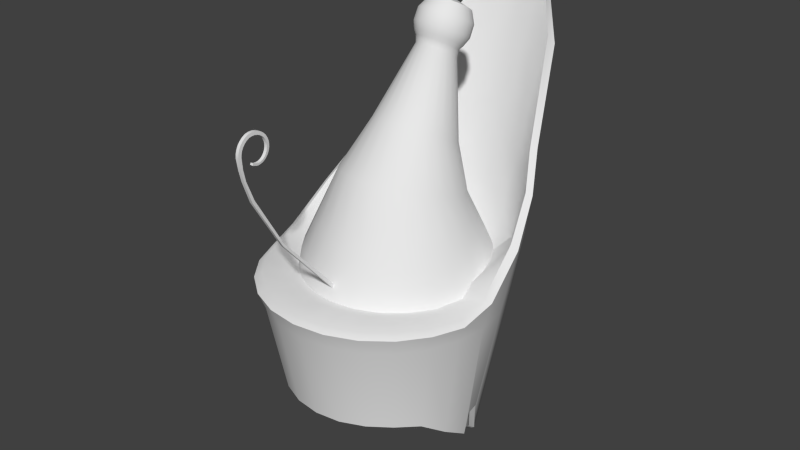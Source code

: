 # Source: crown.blend  (saved by Blender 2.69.0; exported with 4.5.12 LTS)
import bpy
from mathutils import Matrix  # noqa: F401  (used for matrix-valued properties, if any)

bpy.ops.wm.read_factory_settings(use_empty=True)
scene = bpy.context.scene
scene.name = 'Scene'

# ---- collections
col_collection_1 = bpy.data.collections.new('Collection 1'); scene.collection.children.link(col_collection_1)

# ---- node groups
ng_auto_smooth = bpy.data.node_groups.new('Auto Smooth', 'GeometryNodeTree')
_s = ng_auto_smooth.interface.new_socket(name='Geometry', in_out='OUTPUT', socket_type='NodeSocketGeometry')
_s = ng_auto_smooth.interface.new_socket(name='Geometry', in_out='INPUT', socket_type='NodeSocketGeometry')
_s = ng_auto_smooth.interface.new_socket(name='Angle', in_out='INPUT', socket_type='NodeSocketFloat')
_s.subtype = 'ANGLE'
_s.min_value = 0.0
_s.max_value = 3.142
ng_auto_smooth.is_modifier = True
_N = ng_auto_smooth.nodes; _L = ng_auto_smooth.links
n0 = _N.new('NodeGroupOutput'); n0.name = 'Group Output'; n0.location = (480, -100)
n1 = _N.new('NodeGroupInput'); n1.name = 'Group Input'; n1.location = (-420, -300)
n2 = _N.new('NodeGroupInput'); n2.name = 'Group Input.001'; n2.location = (-60, -100)
n3 = _N.new('GeometryNodeSetShadeSmooth'); n3.name = 'Set Shade Smooth'; n3.location = (120, -100)
n3.domain = 'EDGE'
n4 = _N.new('GeometryNodeSetShadeSmooth'); n4.name = 'Set Shade Smooth.001'; n4.location = (300, -100)
n5 = _N.new('GeometryNodeInputMeshEdgeAngle'); n5.name = 'Edge Angle'; n5.location = (-420, -220)
n6 = _N.new('GeometryNodeInputEdgeSmooth'); n6.name = 'Is Edge Smooth'; n6.location = (-60, -160)
n7 = _N.new('GeometryNodeInputShadeSmooth'); n7.name = 'Is Face Smooth'; n7.location = (-240, -340)
n8 = _N.new('FunctionNodeBooleanMath'); n8.name = 'Boolean Math'; n8.location = (-60, -220)
n9 = _N.new('FunctionNodeCompare'); n9.name = 'Compare'; n9.location = (-240, -180)
n9.operation = 'LESS_EQUAL'
_L.new(n5.outputs[0], n9.inputs[0])
_L.new(n4.outputs[0], n0.inputs[0])
_L.new(n1.outputs[1], n9.inputs[1])
_L.new(n9.outputs[0], n8.inputs[0])
_L.new(n7.outputs[0], n8.inputs[1])
_L.new(n2.outputs[0], n3.inputs[0])
_L.new(n6.outputs[0], n3.inputs[1])
_L.new(n3.outputs[0], n4.inputs[0])
_L.new(n8.outputs[0], n3.inputs[2])
n0.is_active_output = True

# ---- world
world_world = bpy.data.worlds.new('World'); scene.world = world_world
world_world.color = (0.05088, 0.05088, 0.05088)
world_world.use_sun_shadow = False
world_world.sun_shadow_jitter_overblur = 0.0
world_world.cycles.sampling_method = 'MANUAL'
world_world.cycles.sample_map_resolution = 256

# ---- meshes
me_deshretmesh = bpy.data.meshes.new('DeshretMesh')
me_deshretmesh.from_pydata([(-0.02, -1.41, 1.686), (-0.02171, -1.529, 1.83), (-0.02214, -1.612, 1.811), (-0.02214, -1.635, 1.792), (-0.02214, -1.671, 1.582), (-0.02214, -1.648, 1.475), (-0.02214, -1.274, 0.7696), (-0.01807, -1.549, 1.596), (-0.01828, -1.531, 1.591), (-0.0185, -1.511, 1.59), (-0.01914, -1.454, 1.61), (-0.01935, -1.438, 1.625), (-0.02054, -1.461, 1.58), (-0.02158, -1.391, 1.657), (-0.0221, -1.382, 1.715), (-0.02128, -1.477, 1.814), (-0.02314, -1.437, 1.822), (-0.02214, -1.586, 1.825), (-0.02444, -1.71, 1.686), (-0.02366, -1.495, 1.854), (-0.02444, -1.68, 1.787), (-0.02214, -1.573, 1.284), (-0.02444, -1.696, 1.755), (-0.02214, -0.4829, -0.165), (-0.02214, -1.597, 1.268), (-0.02214, -1.292, 0.7566), (-0.02214, -1.669, 1.471), (-0.02214, -1.695, 1.578), (-0.02444, -1.707, 1.721), (-0.01871, -1.491, 1.592), (-0.01957, -1.425, 1.643), (-0.02418, -1.563, 1.861), (-0.01924, -1.572, 1.586), (-0.02085, -1.436, 1.78), (-0.02042, -1.413, 1.735), (-0.02262, -1.398, 1.773), (-0.02236, -1.387, 1.745), (-0.02064, -1.422, 1.758), (-0.02288, -1.415, 1.799), (-0.02132, -1.402, 1.633), (-0.01785, -1.565, 1.604), (-0.02192, -1.558, 1.83), (-0.02214, -1.676, 1.715), (-0.02214, -1.668, 1.743), (-0.02214, -1.654, 1.769), (-0.02028, -1.487, 1.573), (-0.02149, -1.502, 1.824), (-0.02444, -1.598, 1.854), (-0.02214, -1.679, 1.686), (-0.02107, -1.454, 1.798), (-0.02021, -1.409, 1.71), (-0.01978, -1.415, 1.664), (-0.0234, -1.464, 1.841), (-0.02214, -0.4495, -0.142), (-0.02106, -1.422, 1.609), (-0.0208, -1.441, 1.592), (-0.02002, -1.511, 1.569), (-0.01976, -1.535, 1.573), (-0.0195, -1.554, 1.579), (-0.01892, -1.472, 1.599), (-0.02444, -1.657, 1.814), (-0.02444, -1.629, 1.837), (-0.02392, -1.528, 1.861), (-0.02184, -1.383, 1.686), (0.01, -1.41, 1.686), (0.008292, -1.529, 1.83), (0.007864, -1.612, 1.811), (0.007864, -1.635, 1.792), (0.007864, -1.671, 1.582), (0.007864, -1.648, 1.475), (0.007864, -1.274, 0.7696), (0.01193, -1.549, 1.596), (0.01172, -1.531, 1.591), (0.0115, -1.511, 1.59), (0.01086, -1.454, 1.61), (0.01065, -1.438, 1.625), (0.009464, -1.461, 1.58), (0.008424, -1.391, 1.657), (0.007904, -1.382, 1.715), (0.00872, -1.477, 1.814), (0.006863, -1.437, 1.822), (0.007864, -1.586, 1.825), (0.005563, -1.71, 1.686), (0.006343, -1.495, 1.854), (0.005563, -1.68, 1.787), (0.007864, -1.573, 1.284), (0.005563, -1.696, 1.755), (0.007864, -0.4829, -0.165), (0.007864, -1.597, 1.268), (0.007864, -1.292, 0.7566), (0.007864, -1.669, 1.471), (0.007864, -1.695, 1.578), (0.005563, -1.707, 1.721), (0.01129, -1.491, 1.592), (0.01043, -1.425, 1.643), (0.005823, -1.563, 1.861), (0.01076, -1.572, 1.586), (0.009148, -1.436, 1.78), (0.009577, -1.413, 1.735), (0.007383, -1.398, 1.773), (0.007644, -1.387, 1.745), (0.009363, -1.422, 1.758), (0.007123, -1.415, 1.799), (0.008684, -1.402, 1.633), (0.01215, -1.565, 1.604), (0.008078, -1.558, 1.83), (0.007864, -1.676, 1.715), (0.007864, -1.668, 1.743), (0.007864, -1.654, 1.769), (0.009724, -1.487, 1.573), (0.008506, -1.502, 1.824), (0.005563, -1.598, 1.854), (0.007864, -1.679, 1.686), (0.008934, -1.454, 1.798), (0.009791, -1.409, 1.71), (0.01022, -1.415, 1.664), (0.006603, -1.464, 1.841), (0.007864, -0.4495, -0.142), (0.008944, -1.422, 1.609), (0.009204, -1.441, 1.592), (0.009985, -1.511, 1.569), (0.01024, -1.535, 1.573), (0.0105, -1.554, 1.579), (0.01108, -1.472, 1.599), (0.005563, -1.657, 1.814), (0.005563, -1.629, 1.837), (0.006083, -1.528, 1.861), (0.008164, -1.383, 1.686), (-0.007136, 1.275, -0.04816), (-0.3134, 1.223, -0.04816), (-0.3068, 1.197, -0.2151), (-0.2622, 0.6869, -1.907), (-0.2472, 0.6471, -1.901), (-0.2472, 0.9618, -0.6238), (-0.08461, 0.3192, -0.1818), (-0.6124, 1.111, -0.04816), (-0.586, 1.075, -0.2151), (-0.4999, 0.6172, -1.907), (-0.4709, 0.5816, -1.901), (-0.4709, 0.8637, -0.6238), (-0.1568, 0.2875, -0.1818), (-0.8679, 0.9121, -0.04816), (-0.8258, 0.88, -0.2151), (-0.7041, 0.5063, -1.837), (-0.6629, 0.4772, -1.831), (-0.6629, 0.7076, -0.6238), (-0.2188, 0.2372, -0.1818), (-1.065, 0.7615, 0.4107), (-1.01, 0.6261, -0.2151), (-0.8607, 0.3618, -1.66), (-0.8103, 0.3412, -1.654), (-0.8103, 0.5041, -0.6238), (-0.2664, 0.1715, -0.1818), (-0.1748, 0.06056, -0.0795), (-0.8177, 0.243, -0.02577), (-1.121, 0.4529, 0.4313), (-1.189, 0.4732, 0.3816), (-1.125, 0.3303, -0.2151), (-0.9592, 0.2354, -1.275), (-0.903, 0.2248, -1.269), (-0.903, 0.2672, -0.6238), (-0.2963, 0.09502, -0.1818), (-0.1808, 0.01297, -0.0795), (-0.8463, 0.01297, -0.02577), (-1.161, 0.01297, 0.08166), (-1.231, 0.0358, 0.05351), (-1.165, 0.01297, -0.2151), (-0.9928, 0.01297, -1.47), (-0.9346, 0.01297, -1.464), (-0.9346, 0.01297, -0.6238), (-0.3065, 0.01297, -0.1818), (-0.1748, -0.03197, -0.0795), (-0.8177, -0.2042, -0.02577), (-1.121, -0.2855, 0.00204), (-1.189, -0.3038, -0.04816), (-1.125, -0.2867, -0.2151), (-0.9592, -0.2421, -1.315), (-0.903, -0.2271, -1.309), (-0.903, -0.2271, -0.6238), (-0.2963, -0.0645, -0.1818), (-0.1575, -0.07384, -0.0795), (-0.7339, -0.4066, -0.02577), (-1.006, -0.5637, 0.00204), (-1.067, -0.599, -0.04816), (-1.01, -0.5659, -0.2151), (-0.8607, -0.4798, -1.16), (-0.8103, -0.4508, -1.154), (-0.8103, -0.4508, -0.6238), (-0.2664, -0.1367, -0.1818), (-0.1299, -0.1098, -0.0795), (-0.6005, -0.5804, -0.02577), (-0.8227, -0.8026, 0.00204), (-0.8725, -0.8524, -0.04816), (-0.8257, -0.8056, -0.2151), (-0.7041, -0.684, -1.131), (-0.6629, -0.6428, -1.125), (-0.6629, -0.6428, -0.6238), (-0.2188, -0.1987, -0.1818), (-0.09395, -0.1374, -0.0795), (-0.4267, -0.7138, -0.02577), (-0.5838, -0.9859, 0.00204), (-0.6191, -1.047, -0.04816), (-0.586, -0.9896, -0.2151), (-0.4999, -0.8406, -1.126), (-0.4709, -0.7902, -1.12), (-0.4709, -0.7902, -0.6238), (-0.1568, -0.2463, -0.1818), (-0.05207, -0.1547, -0.0795), (-0.2243, -0.7976, -0.02577), (-0.3056, -1.101, 0.00204), (-0.3239, -1.169, -0.04816), (-0.3068, -1.105, -0.2151), (-0.2622, -0.9391, -1.129), (-0.2472, -0.8829, -1.124), (-0.2472, -0.8829, -0.6238), (-0.08461, -0.2762, -0.1818), (-0.9188, 0.09793, -1.271), (-0.976, 0.1033, -1.277), (-0.8567, 0.2788, -1.349), (-0.9099, 0.2944, -1.355), (-0.1568, 0.1023, -0.0795), (-0.7305, 0.445, -0.02577), (-1.001, 0.7086, 0.3961), (-0.1286, 0.138, -0.0795), (-0.5941, 0.6175, -0.02577), (-0.8139, 0.8723, 0.2249), (-0.09207, 0.1652, -0.0795), (-0.4176, 0.7488, -0.02577), (-0.5511, 0.9908, 0.1752), (-0.04977, 0.182, -0.0795), (-0.2132, 0.8299, -0.02577), (-0.2904, 1.095, 0.1437), (-0.007136, 0.1873, -0.0795), (-0.007136, 0.8554, -0.02577), (-0.007136, 1.171, 0.1454), (-0.007136, 1.383, 0.3454), (-0.3134, 1.334, 0.3228), (-0.6124, 1.17, 0.1876), (-0.8679, 0.9821, 0.2515), (-0.8139, 0.9873, 0.4668), (-0.5713, 1.158, 0.4087), (-0.2904, 1.273, 0.4876), (-0.007136, 1.373, 0.5979), (-0.007136, 1.652, 1.095), (-0.3134, 1.535, 0.9148), (-0.6124, 1.345, 0.7011), (-0.8679, 1.156, 0.765), (-0.8139, 1.113, 0.8483), (-0.5713, 1.284, 0.7903), (-0.2904, 1.474, 1.004), (-0.007136, 1.574, 1.19), (0.001913, 2.194, 2.509), (-0.3134, 2.096, 2.386), (-0.6124, 1.8, 1.861), (-0.8679, 1.204, 1.052), (-1.065, 0.8568, 0.7484), (-1.001, 0.8347, 0.7672), (-0.8139, 1.16, 1.051), (-0.5713, 1.739, 1.95), (-0.2904, 2.035, 2.475), (-0.007136, 2.116, 2.604), (-0.007135, 1.239, -0.2151), (-0.007134, 0.7107, -1.907), (-0.007135, 0.6695, -1.901), (-0.007135, 0.9953, -0.6238), (-0.007136, 0.33, -0.1818), (0.2991, 1.223, -0.04816), (0.2925, 1.197, -0.2151), (0.248, 0.6869, -1.907), (0.2329, 0.6471, -1.901), (0.2329, 0.9618, -0.6238), (0.07034, 0.3192, -0.1818), (0.5982, 1.111, -0.04816), (0.5717, 1.075, -0.2151), (0.4857, 0.6172, -1.907), (0.4566, 0.5816, -1.901), (0.4566, 0.8637, -0.6238), (0.1425, 0.2875, -0.1818), (0.8536, 0.9121, -0.04816), (0.8115, 0.88, -0.2151), (0.6898, 0.5063, -1.837), (0.6487, 0.4772, -1.831), (0.6487, 0.7076, -0.6238), (0.2045, 0.2372, -0.1818), (1.05, 0.7615, 0.4107), (0.9955, 0.6261, -0.2151), (0.8464, 0.3618, -1.66), (0.7961, 0.3412, -1.654), (0.7961, 0.5041, -0.6238), (0.2521, 0.1715, -0.1818), (0.1606, 0.06056, -0.0795), (0.8034, 0.243, -0.02577), (1.107, 0.4529, 0.4313), (1.175, 0.4732, 0.3816), (1.111, 0.3303, -0.2151), (0.9449, 0.2354, -1.275), (0.8887, 0.2248, -1.269), (0.8887, 0.2672, -0.6238), (0.282, 0.09502, -0.1818), (0.1665, 0.01297, -0.0795), (0.832, 0.01297, -0.02577), (1.146, 0.01297, 0.08166), (1.217, 0.0358, 0.05351), (1.151, 0.01297, -0.2151), (0.9785, 0.01297, -1.47), (0.9203, 0.01297, -1.464), (0.9203, 0.01297, -0.6238), (0.2922, 0.01297, -0.1818), (0.1606, -0.03197, -0.0795), (0.8034, -0.2042, -0.02577), (1.107, -0.2855, 0.00204), (1.175, -0.3038, -0.04816), (1.111, -0.2867, -0.2151), (0.9449, -0.2421, -1.315), (0.8887, -0.2271, -1.309), (0.8887, -0.2271, -0.6238), (0.282, -0.0645, -0.1818), (0.1432, -0.07384, -0.0795), (0.7196, -0.4066, -0.02577), (0.9917, -0.5637, 0.00204), (1.053, -0.599, -0.04816), (0.9955, -0.5659, -0.2151), (0.8464, -0.4798, -1.16), (0.7961, -0.4508, -1.154), (0.7961, -0.4508, -0.6238), (0.2521, -0.1367, -0.1818), (0.1156, -0.1098, -0.0795), (0.5862, -0.5804, -0.02577), (0.8084, -0.8026, 0.00204), (0.8583, -0.8524, -0.04816), (0.8115, -0.8056, -0.2151), (0.6898, -0.684, -1.131), (0.6487, -0.6428, -1.125), (0.6487, -0.6428, -0.6238), (0.2045, -0.1987, -0.1818), (0.07967, -0.1374, -0.0795), (0.4124, -0.7138, -0.02577), (0.5695, -0.9859, 0.00204), (0.6048, -1.047, -0.04816), (0.5717, -0.9896, -0.2151), (0.4857, -0.8406, -1.126), (0.4566, -0.7902, -1.12), (0.4566, -0.7902, -0.6238), (0.1425, -0.2463, -0.1818), (0.0378, -0.1547, -0.0795), (0.21, -0.7976, -0.02577), (0.2914, -1.101, 0.00204), (0.3096, -1.169, -0.04816), (0.2925, -1.105, -0.2151), (0.248, -0.9391, -1.129), (0.2329, -0.8829, -1.124), (0.2329, -0.8829, -0.6238), (0.07034, -0.2762, -0.1818), (-0.007135, -0.1607, -0.0795), (-0.007135, -0.8262, -0.02577), (-0.007133, -1.14, 0.00204), (-0.007133, -1.211, -0.04816), (-0.007134, -1.145, -0.2151), (-0.007134, -0.9726, -1.129), (-0.007134, -0.9145, -1.124), (-0.007135, -0.9145, -0.6238), (-0.007135, -0.2864, -0.1818), (0.9045, 0.09793, -1.271), (0.9617, 0.1033, -1.277), (0.8424, 0.2788, -1.349), (0.8957, 0.2944, -1.355), (0.1425, 0.1023, -0.0795), (0.7163, 0.445, -0.02577), (0.9871, 0.7086, 0.3961), (0.1143, 0.138, -0.0795), (0.5798, 0.6175, -0.02577), (0.7996, 0.8723, 0.2249), (0.0778, 0.1652, -0.0795), (0.4034, 0.7488, -0.02577), (0.5369, 0.9908, 0.1752), (0.0355, 0.182, -0.0795), (0.1989, 0.8299, -0.02577), (0.2761, 1.095, 0.1437), (0.2991, 1.334, 0.3228), (0.5982, 1.17, 0.1876), (0.8536, 0.9821, 0.2515), (0.7996, 0.9873, 0.4668), (0.5571, 1.158, 0.4087), (0.2761, 1.273, 0.4876), (0.2991, 1.535, 0.9148), (0.5982, 1.345, 0.7011), (0.8536, 1.156, 0.765), (0.7996, 1.113, 0.8483), (0.5571, 1.284, 0.7903), (0.2761, 1.474, 1.004), (0.2991, 2.096, 2.386), (0.5982, 1.8, 1.861), (0.8536, 1.204, 1.052), (1.05, 0.8568, 0.7484), (0.9871, 0.8347, 0.7672), (0.7996, 1.16, 1.051), (0.5571, 1.739, 1.95), (0.2761, 2.035, 2.475)], [], [(46, 1, 62, 19), (8, 9, 56, 57), (43, 42, 28, 22), (2, 3, 60, 61), (33, 49, 16, 38), (49, 15, 52, 16), (29, 59, 12, 45), (41, 17, 47, 31), (30, 51, 13, 39), (42, 48, 18, 28), (7, 8, 57, 58), (50, 34, 36, 14), (11, 30, 39, 54), (15, 46, 19, 52), (1, 41, 31, 62), (10, 11, 54, 55), (9, 29, 45, 56), (3, 44, 20, 60), (0, 50, 14, 63), (44, 43, 22, 20), (37, 33, 38, 35), (59, 10, 55, 12), (51, 0, 63, 13), (34, 37, 35, 36), (17, 2, 61, 47), (40, 7, 58, 32), (6, 53, 23, 25), (4, 5, 26, 27), (5, 21, 24, 26), (21, 6, 25, 24), (27, 18, 48, 4), (110, 83, 126, 65), (72, 121, 120, 73), (107, 86, 92, 106), (66, 125, 124, 67), (97, 102, 80, 113), (113, 80, 116, 79), (93, 109, 76, 123), (105, 95, 111, 81), (94, 103, 77, 115), (106, 92, 82, 112), (71, 122, 121, 72), (114, 78, 100, 98), (75, 118, 103, 94), (79, 116, 83, 110), (65, 126, 95, 105), (74, 119, 118, 75), (73, 120, 109, 93), (67, 124, 84, 108), (64, 127, 78, 114), (108, 84, 86, 107), (101, 99, 102, 97), (123, 76, 119, 74), (115, 77, 127, 64), (98, 100, 99, 101), (81, 111, 125, 66), (104, 96, 122, 71), (70, 89, 87, 117), (68, 91, 90, 69), (69, 90, 88, 85), (85, 88, 89, 70), (91, 68, 112, 82), (29, 93, 123, 59), (49, 113, 79, 15), (53, 117, 87, 23), (24, 88, 90, 26), (55, 119, 76, 12), (31, 95, 126, 62), (28, 92, 86, 22), (37, 101, 97, 33), (44, 108, 107, 43), (35, 99, 100, 36), (45, 109, 120, 56), (20, 84, 124, 60), (1, 65, 105, 41), (14, 78, 127, 63), (5, 69, 85, 21), (56, 120, 121, 57), (11, 75, 94, 30), (7, 71, 72, 8), (46, 110, 65, 1), (40, 104, 71, 7), (34, 98, 101, 37), (51, 115, 64, 0), (23, 87, 89, 25), (26, 90, 91, 27), (61, 125, 111, 47), (22, 86, 84, 20), (38, 102, 99, 35), (63, 127, 77, 13), (52, 116, 80, 16), (12, 76, 109, 45), (58, 122, 96, 32), (62, 126, 83, 19), (41, 105, 81, 17), (54, 118, 119, 55), (21, 85, 70, 6), (57, 121, 122, 58), (60, 124, 125, 61), (2, 66, 67, 3), (8, 72, 73, 9), (0, 64, 114, 50), (3, 67, 108, 44), (9, 73, 93, 29), (15, 79, 110, 46), (25, 89, 88, 24), (32, 96, 104, 40), (39, 103, 118, 54), (47, 111, 95, 31), (33, 97, 113, 49), (16, 80, 102, 38), (43, 107, 106, 42), (19, 83, 116, 52), (13, 77, 103, 39), (18, 82, 92, 28), (36, 100, 78, 14), (17, 81, 66, 2), (48, 112, 68, 4), (6, 70, 117, 53), (59, 123, 74, 10), (27, 91, 82, 18), (4, 68, 69, 5), (10, 74, 75, 11), (50, 114, 98, 34), (42, 106, 112, 48), (30, 94, 115, 51), (131, 132, 138, 137), (133, 134, 140, 139), (131, 137, 136, 130), (132, 133, 139, 138), (130, 136, 135, 129), (137, 138, 144, 143), (139, 140, 146, 145), (137, 143, 142, 136), (138, 139, 145, 144), (136, 142, 141, 135), (143, 144, 150, 149), (145, 146, 152, 151), (143, 149, 148, 142), (144, 145, 151, 150), (142, 148, 147, 141), (219, 218, 159, 158), (151, 152, 161, 160), (150, 151, 218), (149, 219, 148), (148, 157, 156, 147), (217, 216, 168, 167), (154, 163, 162, 153), (160, 161, 170, 169), (128, 129, 236, 235), (218, 160, 159), (151, 160, 218), (155, 164, 163, 154), (157, 166, 165, 156), (167, 168, 177, 176), (163, 172, 171, 162), (169, 170, 179, 178), (165, 174, 173, 164), (167, 176, 175, 166), (168, 169, 178, 177), (164, 173, 172, 163), (166, 175, 174, 165), (176, 177, 186, 185), (172, 181, 180, 171), (178, 179, 188, 187), (174, 183, 182, 173), (176, 185, 184, 175), (177, 178, 187, 186), (173, 182, 181, 172), (175, 184, 183, 174), (185, 186, 195, 194), (181, 190, 189, 180), (187, 188, 197, 196), (183, 192, 191, 182), (185, 194, 193, 184), (186, 187, 196, 195), (182, 191, 190, 181), (184, 193, 192, 183), (194, 195, 204, 203), (190, 199, 198, 189), (196, 197, 206, 205), (192, 201, 200, 191), (194, 203, 202, 193), (195, 196, 205, 204), (191, 200, 199, 190), (193, 202, 201, 192), (203, 204, 213, 212), (199, 208, 207, 198), (205, 206, 215, 214), (201, 210, 209, 200), (203, 212, 211, 202), (204, 205, 214, 213), (200, 209, 208, 199), (202, 211, 210, 201), (158, 159, 216, 217), (149, 150, 218, 219), (154, 153, 220, 221), (155, 154, 221, 222), (221, 220, 223, 224), (222, 221, 224, 225), (224, 223, 226, 227), (225, 224, 227, 228), (228, 227, 230, 231), (228, 231, 241, 240), (227, 226, 229, 230), (230, 229, 232, 233), (231, 230, 233, 234), (239, 240, 248, 247), (236, 237, 245, 244), (155, 222, 256), (129, 135, 237, 236), (225, 228, 240, 239), (135, 141, 238, 237), (231, 234, 242, 241), (245, 246, 254, 253), (246, 147, 255, 254), (249, 250, 260, 259), (240, 241, 249, 248), (235, 236, 244, 243), (237, 238, 246, 245), (241, 242, 250, 249), (255, 256, 257, 254), (253, 258, 259, 252), (156, 165, 164, 155), (254, 257, 258, 253), (252, 259, 260, 251), (244, 245, 253, 252), (247, 248, 258, 257), (222, 239, 247), (248, 249, 259, 258), (243, 244, 252, 251), (238, 147, 246), (141, 147, 238), (147, 156, 255), (222, 247, 257, 256), (156, 155, 256, 255), (222, 225, 239), (262, 268, 269, 263), (264, 270, 271, 265), (262, 261, 267, 268), (263, 269, 270, 264), (377, 383, 242, 234), (268, 274, 275, 269), (270, 276, 277, 271), (268, 267, 273, 274), (269, 275, 276, 270), (267, 266, 272, 273), (274, 280, 281, 275), (276, 282, 283, 277), (274, 273, 279, 280), (275, 281, 282, 276), (273, 272, 278, 279), (280, 286, 287, 281), (282, 288, 289, 283), (280, 279, 285, 286), (281, 287, 288, 282), (279, 278, 284, 285), (365, 295, 296, 364), (288, 297, 298, 289), (157, 219, 158), (166, 217, 167), (285, 284, 293, 294), (363, 304, 305, 362), (291, 290, 299, 300), (297, 306, 307, 298), (128, 235, 378, 266), (158, 217, 157), (166, 157, 217), (292, 291, 300, 301), (294, 293, 302, 303), (304, 313, 314, 305), (300, 299, 308, 309), (306, 315, 316, 307), (302, 301, 310, 311), (304, 303, 312, 313), (305, 314, 315, 306), (301, 300, 309, 310), (303, 302, 311, 312), (313, 322, 323, 314), (309, 308, 317, 318), (315, 324, 325, 316), (311, 310, 319, 320), (313, 312, 321, 322), (314, 323, 324, 315), (310, 309, 318, 319), (312, 311, 320, 321), (322, 331, 332, 323), (318, 317, 326, 327), (324, 333, 334, 325), (320, 319, 328, 329), (322, 321, 330, 331), (323, 332, 333, 324), (319, 318, 327, 328), (321, 320, 329, 330), (331, 340, 341, 332), (327, 326, 335, 336), (333, 342, 343, 334), (329, 328, 337, 338), (331, 330, 339, 340), (332, 341, 342, 333), (328, 327, 336, 337), (330, 329, 338, 339), (340, 349, 350, 341), (336, 335, 344, 345), (342, 351, 352, 343), (338, 337, 346, 347), (340, 339, 348, 349), (341, 350, 351, 342), (337, 336, 345, 346), (339, 338, 347, 348), (349, 358, 359, 350), (345, 344, 353, 354), (351, 360, 361, 352), (347, 346, 355, 356), (349, 348, 357, 358), (350, 359, 360, 351), (346, 345, 354, 355), (348, 347, 356, 357), (295, 363, 362, 296), (286, 365, 364, 287), (291, 367, 366, 290), (292, 368, 367, 291), (367, 370, 369, 366), (368, 371, 370, 367), (370, 373, 372, 369), (371, 374, 373, 370), (374, 377, 376, 373), (374, 382, 383, 377), (373, 376, 375, 372), (377, 234, 233, 376), (381, 387, 388, 382), (378, 384, 385, 379), (292, 394, 368), (266, 378, 379, 272), (371, 381, 382, 374), (272, 379, 380, 278), (235, 243, 384, 378), (385, 391, 392, 386), (386, 392, 393, 284), (389, 397, 260, 250), (382, 388, 389, 383), (383, 389, 250, 242), (379, 385, 386, 380), (243, 251, 390, 384), (393, 392, 395, 394), (391, 390, 397, 396), (293, 292, 301, 302), (392, 391, 396, 395), (390, 251, 260, 397), (384, 390, 391, 385), (387, 395, 396, 388), (368, 387, 381), (388, 396, 397, 389), (261, 128, 266, 267), (380, 386, 284), (278, 380, 284), (284, 393, 293), (368, 394, 395, 387), (293, 393, 394, 292), (368, 381, 371), (262, 263, 132, 131), (264, 265, 134, 133), (262, 131, 130, 261), (263, 264, 133, 132), (261, 130, 129, 128), (212, 213, 359, 358), (208, 354, 353, 207), (214, 215, 361, 360), (210, 356, 355, 209), (212, 358, 357, 211), (213, 214, 360, 359), (209, 355, 354, 208), (211, 357, 356, 210), (376, 233, 232, 375), (159, 160, 216), (160, 169, 216), (168, 216, 169), (219, 157, 148), (305, 306, 362), (297, 362, 306), (362, 297, 296), (296, 297, 364), (297, 288, 364), (287, 364, 288), (303, 363, 294), (304, 363, 303), (363, 295, 294), (295, 365, 294), (294, 365, 285), (286, 285, 365), (140, 134, 265, 271, 277, 283, 289, 298, 307, 316, 325, 334, 343, 352, 361, 215, 206, 197, 188, 179, 170, 161, 152, 146)])
me_deshretmesh.polygons.foreach_set('use_smooth', [True] * 391)
_k = set([(131, 137), (131, 262), (132, 138), (132, 263), (137, 143), (138, 144), (143, 149), (144, 150), (149, 219), (150, 218), (158, 217), (158, 219), (159, 216), (159, 218), (167, 176), (167, 217), (168, 177), (168, 216), (176, 185), (177, 186), (185, 194), (186, 195), (194, 203), (195, 204), (203, 212), (204, 213), (212, 358), (213, 359), (262, 268), (263, 269), (268, 274), (269, 275), (274, 280), (275, 281), (280, 286), (281, 287), (286, 365), (287, 364), (295, 363), (295, 365), (296, 362), (296, 364), (304, 313), (304, 363), (305, 314), (305, 362), (313, 322), (314, 323), (322, 331), (323, 332), (331, 340), (332, 341), (340, 349), (341, 350), (349, 358), (350, 359)])
me_deshretmesh.attributes.new('sharp_edge', 'BOOLEAN', 'EDGE').data.foreach_set('value', [ (min(e.vertices), max(e.vertices)) in _k for e in me_deshretmesh.edges])
me_deshretmesh.use_remesh_preserve_volume = False
me_deshretmesh.use_remesh_preserve_attributes = False
me_deshretmesh.use_mirror_vertex_groups = False
me_deshretmesh.update()
me_hedjetmesh = bpy.data.meshes.new('HedjetMesh')
me_hedjetmesh.from_pydata([(0.02869, 0.9365, 2.392), (-0.03343, 0.6169, 2.364), (-0.04062, 0.5576, 2.254), (-0.03015, 0.5523, 2.12), (-0.0268, 0.5447, 2.053), (-0.09596, 0.08067, 1.445), (-0.1582, -0.2884, 0.9987), (-0.2166, -0.539, 0.4617), (-0.2535, -0.6607, 0.1809), (-0.2766, -0.7506, -0.2889), (-0.01609, 0.731, 2.441), (-0.03556, 0.5468, 2.166), (-0.09306, 0.6373, 2.354), (-0.1043, 0.5806, 2.242), (-0.08173, 0.5726, 2.109), (-0.07448, 0.5632, 2.043), (-0.1954, 0.1193, 1.429), (-0.3057, -0.2278, 0.9818), (-0.4093, -0.4563, 0.4565), (-0.4757, -0.5652, 0.1764), (-0.5141, -0.6483, -0.2877), (-0.06109, 0.7461, 2.433), (-0.0928, 0.5685, 2.154), (-0.147, 0.6706, 2.338), (-0.1603, 0.6178, 2.222), (-0.1255, 0.6045, 2.091), (-0.1153, 0.5922, 2.026), (-0.2805, 0.1798, 1.401), (-0.4319, -0.1329, 0.9538), (-0.5739, -0.3268, 0.4467), (-0.6657, -0.4156, 0.1674), (-0.717, -0.4879, -0.2879), (-0.1019, 0.7705, 2.421), (-0.1419, 0.6031, 2.134), (-0.1917, 0.716, 2.315), (-0.2044, 0.6676, 2.195), (-0.158, 0.6461, 2.068), (-0.1465, 0.6297, 2.004), (-0.3456, 0.258, 1.365), (-0.5282, -0.01016, 0.9165), (-0.6994, -0.1594, 0.433), (-0.8104, -0.2222, 0.1545), (-0.8716, -0.2805, -0.2893), (-0.1361, 0.8038, 2.403), (-0.1788, 0.6484, 2.108), (-0.2231, 0.7717, 2.286), (-0.2323, 0.727, 2.163), (-0.1766, 0.6939, 2.042), (-0.166, 0.673, 1.979), (-0.3861, 0.3485, 1.322), (-0.5881, 0.132, 0.8725), (-0.777, 0.03468, 0.4162), (-0.8999, 0.002005, 0.1387), (-0.9672, -0.04025, -0.2919), (-0.1608, 0.8446, 2.38), (-0.2005, 0.7011, 2.078), (-0.2373, 0.8344, 2.252), (-0.241, 0.7915, 2.128), (-0.1802, 0.7442, 2.015), (-0.1724, 0.7194, 1.951), (-0.3993, 0.4452, 1.276), (-0.6074, 0.2839, 0.8247), (-0.8017, 0.2421, 0.3975), (-0.9283, 0.2416, 0.1209), (-0.9973, 0.2166, -0.2955), (-0.1735, 0.891, 2.353), (-0.2052, 0.7569, 2.047), (-0.2317, 0.8991, 2.217), (-0.2296, 0.8555, 2.093), (-0.1689, 0.7928, 1.99), (-0.1653, 0.7655, 1.923), (-0.3844, 0.5415, 1.229), (-0.5848, 0.4352, 0.7765), (-0.7716, 0.4487, 0.3782), (-0.8935, 0.4803, 0.1025), (-0.9599, 0.4725, -0.2998), (-0.1718, 0.9397, 2.324), (-0.1929, 0.8111, 2.017), (-0.206, 0.9601, 2.183), (-0.1995, 0.9135, 2.061), (-0.1447, 0.8363, 1.968), (-0.1452, 0.8084, 1.897), (-0.3423, 0.6308, 1.186), (-0.522, 0.5756, 0.7311), (-0.6888, 0.6405, 0.3596), (-0.798, 0.7019, 0.08456), (-0.8576, 0.71, -0.3046), (-0.1547, 0.9869, 2.295), (-0.1658, 0.8596, 1.991), (-0.1624, 1.012, 2.153), (-0.1543, 0.9612, 2.036), (-0.11, 0.8718, 1.95), (-0.1134, 0.8449, 1.874), (-0.2758, 0.7071, 1.148), (-0.423, 0.6955, 0.6916), (-0.559, 0.8043, 0.343), (-0.6481, 0.8911, 0.06841), (-0.6973, 0.9129, -0.3095), (-0.1227, 1.028, 2.269), (-0.1268, 0.8992, 1.97), (-0.1048, 1.051, 2.129), (-0.09816, 0.996, 2.016), (-0.0678, 0.8978, 1.937), (-0.07214, 0.8727, 1.857), (-0.1959, 0.7374, 1.076), (-0.2865, 0.7502, 0.619), (-0.3909, 0.929, 0.3295), (-0.4543, 1.035, 0.05514), (-0.4899, 1.067, -0.3143), (-0.0781, 1.061, 2.248), (-0.07921, 0.928, 1.954), (-0.03812, 1.074, 2.115), (-0.03532, 1.017, 2.004), (-0.02083, 0.9134, 1.928), (-0.02419, 0.8899, 1.846), (-0.08956, 0.801, 1.099), (-0.146, 0.8431, 0.6406), (-0.1962, 1.006, 0.32), (-0.2295, 1.124, 0.04565), (-0.2496, 1.163, -0.3185), (-0.02446, 1.081, 2.234), (-0.02636, 0.9452, 1.945), (0.0329, 1.081, 2.109), (0.03058, 1.023, 2.0), (0.02834, 0.918, 1.925), (0.02717, 0.8953, 1.841), (0.0176, 0.8121, 1.092), (0.01316, 0.8608, 0.6325), (0.01203, 1.03, 0.3152), (0.0107, 1.152, 0.04059), (0.007224, 1.193, -0.3218), (0.03375, 1.087, 2.228), (0.02894, 0.9504, 1.941), (0.1036, 1.072, 2.113), (0.09625, 1.014, 2.003), (0.07737, 0.9118, 1.928), (0.07843, 0.8885, 1.844), (0.1245, 0.7979, 1.097), (0.1719, 0.8386, 0.637), (0.2195, 1.0, 0.3154), (0.2501, 1.118, 0.04029), (0.2631, 1.156, -0.3242), (0.09174, 1.079, 2.233), (0.08406, 0.9435, 1.944), (0.1695, 1.046, 2.126), (0.1584, 0.9915, 2.014), (0.1239, 0.8949, 1.935), (0.1261, 0.8699, 1.855), (0.224, 0.7592, 1.114), (0.3195, 0.778, 0.6539), (0.4122, 0.9176, 0.3205), (0.4723, 1.022, 0.04478), (0.5006, 1.053, -0.3253), (0.1448, 1.057, 2.245), (0.1364, 0.9247, 1.952), (0.2259, 1.005, 2.148), (0.2135, 0.9549, 2.032), (0.1654, 0.8677, 1.948), (0.167, 0.8409, 1.871), (0.3091, 0.6988, 1.141), (0.4457, 0.6831, 0.6819), (0.5768, 0.7881, 0.3303), (0.6623, 0.8725, 0.05376), (0.7036, 0.8929, -0.3252), (0.1885, 1.024, 2.266), (0.1831, 0.8944, 1.967), (0.2681, 0.9521, 2.177), (0.2574, 0.906, 2.057), (0.1991, 0.8313, 1.965), (0.1982, 0.8035, 1.893), (0.3741, 0.6206, 1.178), (0.542, 0.5604, 0.7192), (0.7023, 0.6206, 0.3441), (0.807, 0.679, 0.06661), (0.8581, 0.6855, -0.3238), (0.2196, 0.9812, 2.291), (0.2212, 0.8538, 1.987), (0.2925, 0.8907, 2.21), (0.2861, 0.8475, 2.087), (0.2224, 0.7874, 1.987), (0.2177, 0.7601, 1.919), (0.4147, 0.5301, 1.22), (0.6019, 0.4183, 0.7632), (0.7799, 0.4266, 0.3609), (0.8966, 0.4548, 0.08246), (0.9537, 0.4452, -0.3212), (0.2358, 0.9339, 2.32), (0.2472, 0.8049, 2.013), (0.2969, 0.8264, 2.246), (0.2963, 0.7836, 2.121), (0.2327, 0.7388, 2.012), (0.2241, 0.7137, 1.946), (0.4279, 0.4334, 1.267), (0.6212, 0.2664, 0.811), (0.8046, 0.2192, 0.3796), (0.9249, 0.2152, 0.1002), (0.9838, 0.1884, -0.3176), (0.2367, 0.8854, 2.349), (0.2584, 0.7507, 2.042), (0.2819, 0.7646, 2.279), (0.2866, 0.7198, 2.156), (0.2284, 0.6889, 2.038), (0.217, 0.6676, 1.974), (0.413, 0.3371, 1.313), (0.5986, 0.1151, 0.8592), (0.7745, 0.01256, 0.3988), (0.8901, -0.02351, 0.1187), (0.9465, -0.06752, -0.3133), (0.2235, 0.8397, 2.375), (0.2529, 0.6954, 2.074), (0.25, 0.7101, 2.309), (0.2581, 0.6616, 2.189), (0.2092, 0.6418, 2.065), (0.1968, 0.6248, 2.0), (0.3708, 0.2478, 1.357), (0.5357, -0.02533, 0.9046), (0.6917, -0.1792, 0.4174), (0.7946, -0.2451, 0.1366), (0.8442, -0.305, -0.3085), (0.1984, 0.7997, 2.399), (0.2307, 0.6436, 2.104), (0.205, 0.666, 2.333), (0.2137, 0.6132, 2.217), (0.1764, 0.6012, 2.088), (0.1651, 0.5882, 2.023), (0.3044, 0.1715, 1.395), (0.4368, -0.1452, 0.9441), (0.5619, -0.343, 0.434), (0.6448, -0.4343, 0.1527), (0.6838, -0.5079, -0.3035), (0.164, 0.7674, 2.417), (0.1935, 0.5994, 2.13), (0.1508, 0.6343, 2.351), (0.1576, 0.5775, 2.239), (0.1325, 0.5703, 2.107), (0.1238, 0.5604, 2.04), (0.2182, 0.1134, 1.424), (0.3086, -0.2365, 0.9749), (0.3938, -0.4678, 0.4476), (0.4509, -0.5784, 0.166), (0.4765, -0.6624, -0.2988), (0.1231, 0.744, 2.431), (0.1443, 0.566, 2.151), (0.09114, 0.6154, 2.362), (0.0939, 0.5561, 2.252), (0.08091, 0.5512, 2.119), (0.07583, 0.5432, 2.052), (0.1181, 0.07761, 1.443), (0.1598, -0.2929, 0.9951), (0.1991, -0.5449, 0.4571), (0.2262, -0.6676, 0.1755), (0.2362, -0.7579, -0.2946), (0.07798, 0.73, 2.439), (0.08705, 0.5456, 2.165), (0.02884, 0.6096, 2.366), (0.02663, 0.5494, 2.257), (0.02538, 0.5451, 2.123), (0.02447, 0.5379, 2.056), (0.01098, 0.06644, 1.45), (0.0006052, -0.3106, 1.003), (-0.009134, -0.5692, 0.4619), (-0.01408, -0.6956, 0.1806), (-0.02067, -0.788, -0.2912), (0.03093, 0.7256, 2.443), (0.02574, 0.5391, 2.17)], [], [(7, 6, 17, 18), (2, 1, 12, 13), (8, 7, 18, 19), (11, 2, 13, 22), (9, 8, 19, 20), (4, 3, 14, 15), (10, 21, 12, 1), (5, 4, 15, 16), (11, 22, 14, 3), (6, 5, 16, 17), (15, 14, 25, 26), (21, 32, 23, 12), (16, 15, 26, 27), (22, 33, 25, 14), (17, 16, 27, 28), (18, 17, 28, 29), (13, 12, 23, 24), (19, 18, 29, 30), (22, 13, 24, 33), (20, 19, 30, 31), (29, 28, 39, 40), (24, 23, 34, 35), (30, 29, 40, 41), (33, 24, 35, 44), (31, 30, 41, 42), (26, 25, 36, 37), (32, 43, 34, 23), (27, 26, 37, 38), (33, 44, 36, 25), (28, 27, 38, 39), (42, 41, 52, 53), (37, 36, 47, 48), (43, 54, 45, 34), (38, 37, 48, 49), (44, 55, 47, 36), (39, 38, 49, 50), (40, 39, 50, 51), (35, 34, 45, 46), (41, 40, 51, 52), (44, 35, 46, 55), (50, 49, 60, 61), (51, 50, 61, 62), (46, 45, 56, 57), (52, 51, 62, 63), (55, 46, 57, 66), (53, 52, 63, 64), (48, 47, 58, 59), (54, 65, 56, 45), (49, 48, 59, 60), (55, 66, 58, 47), (66, 57, 68, 77), (64, 63, 74, 75), (59, 58, 69, 70), (65, 76, 67, 56), (60, 59, 70, 71), (66, 77, 69, 58), (61, 60, 71, 72), (62, 61, 72, 73), (57, 56, 67, 68), (63, 62, 73, 74), (77, 88, 80, 69), (72, 71, 82, 83), (73, 72, 83, 84), (68, 67, 78, 79), (74, 73, 84, 85), (77, 68, 79, 88), (75, 74, 85, 86), (70, 69, 80, 81), (76, 87, 78, 67), (71, 70, 81, 82), (85, 84, 95, 96), (88, 79, 90, 99), (86, 85, 96, 97), (81, 80, 91, 92), (87, 98, 89, 78), (82, 81, 92, 93), (88, 99, 91, 80), (83, 82, 93, 94), (84, 83, 94, 95), (79, 78, 89, 90), (93, 92, 103, 104), (99, 110, 102, 91), (94, 93, 104, 105), (95, 94, 105, 106), (90, 89, 100, 101), (96, 95, 106, 107), (99, 90, 101, 110), (97, 96, 107, 108), (92, 91, 102, 103), (98, 109, 100, 89), (107, 106, 117, 118), (110, 101, 112, 121), (108, 107, 118, 119), (103, 102, 113, 114), (109, 120, 111, 100), (104, 103, 114, 115), (110, 121, 113, 102), (105, 104, 115, 116), (106, 105, 116, 117), (101, 100, 111, 112), (120, 131, 122, 111), (115, 114, 125, 126), (121, 132, 124, 113), (116, 115, 126, 127), (117, 116, 127, 128), (112, 111, 122, 123), (118, 117, 128, 129), (121, 112, 123, 132), (119, 118, 129, 130), (114, 113, 124, 125), (128, 127, 138, 139), (123, 122, 133, 134), (129, 128, 139, 140), (132, 123, 134, 143), (130, 129, 140, 141), (125, 124, 135, 136), (131, 142, 133, 122), (126, 125, 136, 137), (132, 143, 135, 124), (127, 126, 137, 138), (142, 153, 144, 133), (137, 136, 147, 148), (143, 154, 146, 135), (138, 137, 148, 149), (139, 138, 149, 150), (134, 133, 144, 145), (140, 139, 150, 151), (143, 134, 145, 154), (141, 140, 151, 152), (136, 135, 146, 147), (150, 149, 160, 161), (145, 144, 155, 156), (151, 150, 161, 162), (154, 145, 156, 165), (152, 151, 162, 163), (147, 146, 157, 158), (153, 164, 155, 144), (148, 147, 158, 159), (154, 165, 157, 146), (149, 148, 159, 160), (163, 162, 173, 174), (158, 157, 168, 169), (164, 175, 166, 155), (159, 158, 169, 170), (165, 176, 168, 157), (160, 159, 170, 171), (161, 160, 171, 172), (156, 155, 166, 167), (162, 161, 172, 173), (165, 156, 167, 176), (172, 171, 182, 183), (167, 166, 177, 178), (173, 172, 183, 184), (176, 167, 178, 187), (174, 173, 184, 185), (169, 168, 179, 180), (175, 186, 177, 166), (170, 169, 180, 181), (176, 187, 179, 168), (171, 170, 181, 182), (185, 184, 195, 196), (180, 179, 190, 191), (186, 197, 188, 177), (181, 180, 191, 192), (187, 198, 190, 179), (182, 181, 192, 193), (183, 182, 193, 194), (178, 177, 188, 189), (184, 183, 194, 195), (187, 178, 189, 198), (198, 209, 201, 190), (193, 192, 203, 204), (194, 193, 204, 205), (189, 188, 199, 200), (195, 194, 205, 206), (198, 189, 200, 209), (196, 195, 206, 207), (191, 190, 201, 202), (197, 208, 199, 188), (192, 191, 202, 203), (209, 200, 211, 220), (207, 206, 217, 218), (202, 201, 212, 213), (208, 219, 210, 199), (203, 202, 213, 214), (209, 220, 212, 201), (204, 203, 214, 215), (205, 204, 215, 216), (200, 199, 210, 211), (206, 205, 216, 217), (220, 231, 223, 212), (215, 214, 225, 226), (216, 215, 226, 227), (211, 210, 221, 222), (217, 216, 227, 228), (220, 211, 222, 231), (218, 217, 228, 229), (213, 212, 223, 224), (219, 230, 221, 210), (214, 213, 224, 225), (228, 227, 238, 239), (231, 222, 233, 242), (229, 228, 239, 240), (224, 223, 234, 235), (230, 241, 232, 221), (225, 224, 235, 236), (231, 242, 234, 223), (226, 225, 236, 237), (227, 226, 237, 238), (222, 221, 232, 233), (236, 235, 246, 247), (242, 253, 245, 234), (237, 236, 247, 248), (238, 237, 248, 249), (233, 232, 243, 244), (239, 238, 249, 250), (242, 233, 244, 253), (240, 239, 250, 251), (235, 234, 245, 246), (241, 252, 243, 232), (244, 243, 254, 255), (250, 249, 260, 261), (253, 244, 255, 264), (251, 250, 261, 262), (246, 245, 256, 257), (252, 263, 254, 243), (247, 246, 257, 258), (253, 264, 256, 245), (248, 247, 258, 259), (249, 248, 259, 260), (10, 0, 21), (21, 0, 32), (32, 0, 43), (43, 0, 54), (54, 0, 65), (65, 0, 76), (76, 0, 87), (87, 0, 98), (98, 0, 109), (109, 0, 120), (120, 0, 131), (131, 0, 142), (142, 0, 153), (153, 0, 164), (164, 0, 175), (175, 0, 186), (186, 0, 197), (197, 0, 208), (208, 0, 219), (219, 0, 230), (230, 0, 241), (241, 0, 252), (252, 0, 263), (255, 254, 1, 2), (261, 260, 7, 8), (264, 255, 2, 11), (262, 261, 8, 9), (257, 256, 3, 4), (263, 10, 1, 254), (258, 257, 4, 5), (264, 11, 3, 256), (259, 258, 5, 6), (260, 259, 6, 7), (263, 0, 10)])
me_hedjetmesh.polygons.foreach_set('use_smooth', [True] * 264)
me_hedjetmesh.use_remesh_preserve_volume = False
me_hedjetmesh.use_remesh_preserve_attributes = False
me_hedjetmesh.use_mirror_vertex_groups = False
me_hedjetmesh.update()

# ---- objects
ob_deshret = bpy.data.objects.new('Deshret', me_deshretmesh)
ob_hedjet = bpy.data.objects.new('Hedjet', me_hedjetmesh)

# ---- transforms, parenting, visibility, modifiers, constraints
ob_deshret.location = (0.0, 0.0, 0.0)
ob_deshret.lineart.crease_threshold = 0.0
_m = ob_deshret.modifiers.new('Auto Smooth', 'NODES')
_m.node_group = ng_auto_smooth
_gi = [s.identifier for s in ng_auto_smooth.interface.items_tree if s.item_type == 'SOCKET' and s.in_out == 'INPUT']
_m[_gi[1]] = 0.7854  # Angle
ob_hedjet.location = (0.0, 0.0, 0.0)
ob_hedjet.lineart.crease_threshold = 0.0
_m = ob_hedjet.modifiers.new('Auto Smooth', 'NODES')
_m.node_group = ng_auto_smooth
_gi = [s.identifier for s in ng_auto_smooth.interface.items_tree if s.item_type == 'SOCKET' and s.in_out == 'INPUT']
_m[_gi[1]] = 0.7854  # Angle

# ---- collection membership
col_collection_1.objects.link(ob_deshret)
col_collection_1.objects.link(ob_hedjet)

# ---- scene / render settings (as saved in the file)
scene.frame_start = 1; scene.frame_end = 250; scene.frame_set(0)
scene.render.engine = 'BLENDER_EEVEE_NEXT'
scene.render.image_settings.color_mode = 'RGB'
scene.render.image_settings.compression = 90
scene.render.resolution_percentage = 50
scene.render.dither_intensity = 0.0
scene.cycles.use_denoising = False
scene.cycles.samples = 10
scene.cycles.sampling_pattern = 'TABULATED_SOBOL'
scene.cycles.light_sampling_threshold = 0.0
scene.cycles.use_adaptive_sampling = False
scene.cycles.use_light_tree = False
scene.cycles.blur_glossy = 0.0
scene.cycles.volume_bounces = 1
scene.cycles.pixel_filter_type = 'GAUSSIAN'
scene.cycles.sample_clamp_indirect = 0.0
scene.view_settings.view_transform = 'Standard'
bpy.context.view_layer.update()

# ---- added for rendering (the .blend has no active camera and no usable light): camera, sun
cam_auto = bpy.data.cameras.new('AutoCamera')
cam_auto.lens = 50.0
cam_auto.sensor_width = 36.0
cam_auto.clip_end = 1000.0
ob_auto_camera = bpy.data.objects.new('AutoCamera', cam_auto)
scene.collection.objects.link(ob_auto_camera)
ob_auto_camera.location = (5.95907, -6.91771, 5.12161)
ob_auto_camera.rotation_euler = (1.09748, -7.21219e-08, 0.694738)
scene.camera = ob_auto_camera
light_auto_sun = bpy.data.lights.new('AutoSun', 'SUN')
light_auto_sun.energy = 3.0
light_auto_sun.angle = 0.0523599
ob_auto_sun = bpy.data.objects.new('AutoSun', light_auto_sun)
scene.collection.objects.link(ob_auto_sun)
ob_auto_sun.rotation_euler = (0.872665, 0.174533, 0.523599)
bpy.context.view_layer.update()
